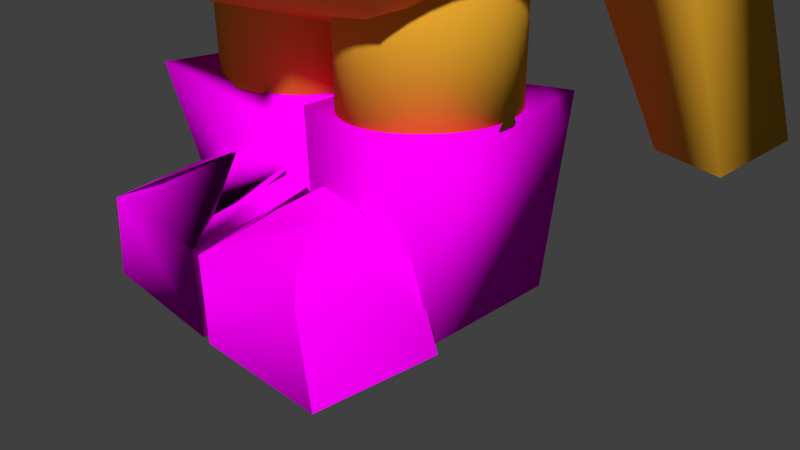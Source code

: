 # Source: chicken.blend  (saved by Blender 2.73.0; exported with 4.5.12 LTS)
import bpy
from mathutils import Matrix  # noqa: F401  (used for matrix-valued properties, if any)

bpy.ops.wm.read_factory_settings(use_empty=True)
scene = bpy.context.scene
scene.name = 'Scene'

# ---- collections
col_collection_1 = bpy.data.collections.new('Collection 1'); scene.collection.children.link(col_collection_1)

# ---- images (referenced by path relative to the original .blend; pixels are not part of the script)
import os
ASSET_DIR = os.environ.get("B2B_ASSET_DIR", "")  # directory of the original .blend (textures are referenced by path, not embedded)
HERE = os.path.dirname(os.path.abspath(__file__))  # packed textures are extracted next to this script under _unpacked/

def load_image(name, relpath, width, height, colorspace="sRGB"):
    """Load a texture the original file referenced (path relative to the .blend, or extracted next to this script)."""
    p = next((c for c in (os.path.join(HERE, relpath), os.path.join(ASSET_DIR, relpath)) if relpath and os.path.exists(c)), "")
    if p:
        img = bpy.data.images.load(p, check_existing=True)
        img.name = name
    else:  # same state as the original file: an image datablock whose file is absent (Cycles renders it pink)
        img = bpy.data.images.new(name, width, height)
        img.source = "FILE"
        img.filepath = "//" + (relpath or name)
    img.colorspace_settings.name = colorspace
    return img
img_chara_blind_2_png = load_image('chara-blind-2.png', 'chara-blind-2.png', 1024, 1024, 'sRGB')
img_chara_boot_2_png = load_image('chara boot 2.png', 'chara boot 2.png', 1024, 1024, 'sRGB')

# ---- materials (node trees are filled in below, after node groups)
mat_material = bpy.data.materials.new('Material')
mat_material.alpha_threshold = 0.0
mat_material.roughness = 0.5
mat_blind = bpy.data.materials.new('blind')
mat_blind.alpha_threshold = 0.0
mat_blind.roughness = 0.5
mat_boot_2_004 = bpy.data.materials.new('boot 2.004')
mat_boot_2_004.alpha_threshold = 0.0
mat_boot_2_004.roughness = 0.5

# ---- material node trees
mat_material.use_nodes = True; mat_material.node_tree.nodes.clear()
_N = mat_material.node_tree.nodes; _L = mat_material.node_tree.links
n0 = _N.new('ShaderNodeOutputMaterial'); n0.name = 'Material Output'; n0.location = (300, 300)
n1 = _N.new('ShaderNodeBsdfDiffuse'); n1.name = 'Diffuse BSDF'; n1.location = (10, 300)
n1.inputs[0].default_value = (0.8469, 0.4233, 0.02956, 1.0)
_L.new(n1.outputs[0], n0.inputs[0])
n0.is_active_output = True
mat_blind.use_nodes = True; mat_blind.node_tree.nodes.clear()
_N = mat_blind.node_tree.nodes; _L = mat_blind.node_tree.links
n0 = _N.new('ShaderNodeOutputMaterial'); n0.name = 'Material Output'; n0.location = (300, 300)
n1 = _N.new('ShaderNodeBsdfDiffuse'); n1.name = 'Diffuse BSDF'; n1.location = (10, 300)
n2 = _N.new('ShaderNodeTexImage'); n2.name = 'Image Texture'; n2.location = (-200, 300)
n2.width = 140
n2.image = img_chara_blind_2_png
_L.new(n1.outputs[0], n0.inputs[0])
_L.new(n2.outputs[0], n1.inputs[0])
n0.is_active_output = True
mat_boot_2_004.use_nodes = True; mat_boot_2_004.node_tree.nodes.clear()
_N = mat_boot_2_004.node_tree.nodes; _L = mat_boot_2_004.node_tree.links
n0 = _N.new('ShaderNodeOutputMaterial'); n0.name = 'Material Output'; n0.location = (300, 300)
n1 = _N.new('ShaderNodeBsdfDiffuse'); n1.name = 'Diffuse BSDF'; n1.location = (10, 300)
n2 = _N.new('ShaderNodeTexImage'); n2.name = 'Image Texture'; n2.location = (-200, 300)
n2.width = 140
n2.image = img_chara_boot_2_png
_L.new(n1.outputs[0], n0.inputs[0])
_L.new(n2.outputs[0], n1.inputs[0])
n0.is_active_output = True

# ---- world
world_world = bpy.data.worlds.new('World'); scene.world = world_world
world_world.color = (0.05088, 0.05088, 0.05088)
world_world.use_sun_shadow = False
world_world.sun_shadow_jitter_overblur = 0.0
world_world.cycles.sampling_method = 'MANUAL'
world_world.cycles.sample_map_resolution = 256

# ---- cameras
cam_camera = bpy.data.cameras.new('Camera')
cam_camera.clip_end = 100.0
cam_camera.lens = 35.0
cam_camera.sensor_width = 32.0
cam_camera.sensor_height = 18.0
cam_camera.ortho_scale = 7.314
cam_camera.dof.focus_distance = 0.0

# ---- meshes
me_icosphere = bpy.data.meshes.new('Icosphere')
me_icosphere.from_pydata([(-0.3002, -0.7223, -0.6968), (-0.3002, -0.4805, -0.6968), (0.2371, -0.4805, -0.6968), (0.2371, -0.7223, -0.6968), (-0.03152, -1.018, -0.1595), (-0.03152, -0.4805, -0.1595), (-0.03152, -0.4805, -0.1595), (-0.03152, -1.018, -0.1595), (0.0262, 0.9901, 0.01192), (-0.1656, 0.9692, -0.1493), (-0.3501, 0.9073, -0.06868), (-0.5304, 0.8633, 0.01192), (-0.6892, 0.728, 0.01192), (-0.8012, 0.5065, 0.01192), (-0.9281, 0.3699, 0.01192), (-0.984, 0.1658, 0.01192), (-0.9571, 0.01085, 0.01192), (-0.9752, -0.2014, 0.01192), (-0.9193, -0.4055, 0.01192), (-0.7914, -0.5936, -0.04181), (-0.6691, -0.7585, -0.04181), (-0.5263, -0.8507, -0.04312), (-0.3563, -0.9512, -0.06998), (-0.1718, -1.013, -0.06998), (0.02003, -1.034, -0.06998), (0.2119, -1.013, -0.06998), (0.4025, -0.9944, -0.06868), (0.5725, -0.8938, -0.04181), (0.7215, -0.7585, -0.04181), (0.8438, -0.5936, 0.01192), (0.9346, -0.4055, 0.01192), (0.9906, -0.2014, 0.01192), (1.009, -0.09795, 0.01192), (1.016, 0.1503, 0.01192), (0.9604, 0.3544, 0.01192), (0.8438, 0.5065, 0.01192), (0.7215, 0.6714, 0.01192), (0.5823, 0.8067, 0.01192), (0.4025, 0.9073, 0.01192), (0.218, 0.9692, -0.1224), (0.00167, 0.994, 0.2), (-0.1902, 0.9731, 0.2), (-0.3746, 0.9112, 0.2806), (-0.5549, 0.8672, 0.2806), (-0.7039, 0.7319, 0.2806), (-0.8159, 0.5104, 0.2806), (-0.9428, 0.3738, 0.2806), (-0.9987, 0.1697, 0.2806), (-0.9816, 0.01476, 0.2806), (-0.9627, -0.1975, 0.2806), (-0.9068, -0.4016, 0.2806), (-0.8159, -0.5897, 0.3343), (-0.6936, -0.7546, 0.3343), (-0.5508, -0.8468, 0.333), (-0.3808, -0.9473, 0.3867), (-0.1963, -1.009, 0.3867), (-0.004505, -1.03, 0.3867), (0.1873, -1.009, 0.3867), (0.378, -0.9905, 0.388), (0.548, -0.8899, 0.3343), (0.697, -0.7546, 0.3343), (0.8192, -0.5897, 0.2806), (0.9101, -0.4016, 0.2806), (0.9661, -0.1975, 0.2806), (0.985, -0.09405, 0.2806), (0.9918, 0.1542, 0.2806), (0.9358, 0.3584, 0.2806), (0.8192, 0.5104, 0.2806), (0.697, 0.6753, 0.2806), (0.548, 0.8106, 0.2806), (0.378, 0.9112, 0.2806), (0.1935, 0.9731, 0.2), (0.1329, 1.404, 0.3636), (0.1617, 1.223, 0.2323), (0.07644, 1.197, 0.2888), (-0.002738, 1.266, 0.2508), (0.03355, 1.336, 0.1709), (0.1351, 1.31, 0.1594), (0.04378, 0.975, 0.03839), (-0.05782, 1.002, 0.04988), (-0.08432, 1.088, -0.02294), (0.0008969, 1.114, -0.07944), (0.08007, 1.045, -0.04154), (-0.05557, 0.9074, -0.1542), (0.1163, 1.326, 0.365), (0.1663, 1.341, 0.3318), (0.1332, 1.22, 0.2879), (0.1677, 1.286, 0.2118), (0.1508, 1.392, 0.289), (0.06972, 1.367, 0.3428), (0.03653, 1.245, 0.2988), (0.09105, 1.407, 0.2958), (0.01132, 1.327, 0.2295), (0.09237, 1.352, 0.1758), (0.1353, 1.13, 0.09372), (0.1197, 1.181, 0.05092), (0.06387, 1.074, 0.1739), (0.114, 1.089, 0.1407), (-0.04238, 1.13, 0.1584), (0.004156, 1.089, 0.1807), (-0.03663, 1.222, 0.06861), (-0.05796, 1.181, 0.1156), (0.07318, 1.222, 0.02864), (0.01346, 1.237, 0.03539), (0.06601, 0.9842, -0.02023), (-0.01504, 0.9589, 0.03351), (-0.09033, 1.025, -0.00254), (-0.05582, 1.091, -0.07856), (0.0408, 1.066, -0.08949), (-0.01371, 0.9036, -0.08648), (0.007614, 0.9445, -0.1335), (-0.07343, 0.9192, -0.07972), (-0.08901, 0.9698, -0.1225), (-0.03892, 0.9854, -0.1557), (0.1191, 1.088, -0.04582), (0.1729, 1.1, -0.1879), (0.0384, 1.073, -0.1567), (-0.02626, 1.143, -0.08674), (0.06823, 1.212, -0.07474), (0.1913, 1.186, -0.1372), (0.06079, 1.162, -0.3166), (-0.06227, 1.189, -0.2541), (-0.04384, 1.275, -0.2035), (0.09061, 1.302, -0.2347), (0.1553, 1.232, -0.3046), (0.00996, 1.287, -0.3455), (0.08123, 1.061, -0.08466), (0.1603, 1.077, -0.103), (0.1128, 1.068, -0.1682), (0.2027, 1.135, -0.1568), (0.1711, 1.128, -0.07325), (0.04322, 1.102, -0.04356), (-0.004187, 1.094, -0.1087), (0.09876, 1.143, -0.0365), (0.01334, 1.176, -0.06056), (0.1412, 1.201, -0.09025), (0.1815, 1.162, -0.2551), (0.1924, 1.213, -0.2254), (0.04698, 1.105, -0.2438), (0.126, 1.121, -0.2622), (-0.06336, 1.162, -0.166), (-0.02535, 1.121, -0.2071), (0.003009, 1.254, -0.1292), (-0.05253, 1.213, -0.1362), (0.1544, 1.254, -0.1843), (0.08204, 1.269, -0.1475), (0.1157, 1.199, -0.3308), (-0.0122, 1.173, -0.3011), (-0.07369, 1.24, -0.2346), (0.01617, 1.306, -0.2232), (0.1332, 1.281, -0.2826), (0.03026, 1.231, -0.3549), (0.0858, 1.272, -0.3478), (-0.04207, 1.247, -0.3181), (-0.03124, 1.297, -0.2884), (0.04779, 1.313, -0.3067), (0.02421, 1.015, -0.2763), (0.2186, 0.9545, -0.1397), (-0.05005, 0.917, -0.1397), (-0.2161, 1.015, -0.1397), (-0.05005, 1.114, -0.1397), (0.2186, 1.076, -0.1397), (0.09846, 0.917, 0.08142), (-0.1702, 0.9545, 0.08142), (-0.1702, 1.076, 0.08142), (0.09846, 1.114, 0.08142), (0.2645, 1.015, 0.08142), (0.02421, 1.015, 0.2181), (-0.01944, 0.9575, -0.2394), (0.1385, 0.9796, -0.2394), (0.09483, 0.9218, -0.1591), (0.2527, 1.015, -0.1591), (0.1385, 1.051, -0.2394), (-0.117, 1.015, -0.2394), (-0.1607, 0.9575, -0.1591), (-0.01944, 1.073, -0.2394), (-0.1607, 1.073, -0.1591), (0.09483, 1.109, -0.1591), (0.2797, 0.9796, -0.02911), (0.2797, 1.051, -0.02911), (0.02421, 0.8997, -0.02911), (0.1821, 0.9218, -0.02911), (-0.2313, 0.9796, -0.02911), (-0.1337, 0.9218, -0.02911), (-0.1337, 1.109, -0.02911), (-0.2313, 1.051, -0.02911), (0.1821, 1.109, -0.02911), (0.02421, 1.131, -0.02911), (0.2091, 0.9575, 0.1008), (-0.04641, 0.9218, 0.1008), (-0.2043, 1.015, 0.1008), (-0.04641, 1.109, 0.1008), (0.2091, 1.073, 0.1008), (0.06785, 0.9575, 0.1811), (0.1654, 1.015, 0.1811), (-0.09006, 0.9796, 0.1811), (-0.09006, 1.051, 0.1811), (0.06785, 1.073, 0.1811), (-0.02942, -0.5904, -1.818), (-0.5099, -0.5904, -1.797), (-0.02942, -0.5904, -1.526), (-0.4685, -0.5904, -1.508), (-0.08168, -0.4829, -1.474), (-0.315, -0.2411, -1.413), (-0.5137, -0.5904, -1.796), (-0.4685, -0.5904, -1.508), (-0.5534, -0.1787, -1.795), (-0.512, -0.2301, -1.489), (-0.3689, -0.5029, -1.446), (-0.3166, -0.2502, -1.41), (-0.02942, -0.5904, -1.818), (-0.02942, -0.5904, -1.526), (-0.08168, -0.4829, -1.474), (-0.315, -0.2411, -1.413), (-0.02942, -0.5904, -1.526), (-0.08168, -0.4829, -1.474), (-0.02942, -0.5904, -1.818), (-0.1347, -0.57, -1.523), (-0.08168, -0.4829, -1.474), (-0.315, -0.2411, -1.413), (-0.03052, -0.1859, -1.481), (-0.06718, -0.2338, -1.421), (-0.01319, -0.1725, -1.768), (-0.03744, -0.2012, -1.485), (-0.07232, -0.3486, -1.453), (-0.1461, 0.0638, -1.357), (-0.008006, -0.1921, -1.822), (-0.5463, -0.1845, -1.792), (-0.02649, -0.1871, -1.796), (-0.02649, 0.2959, -1.796), (-0.5094, 0.3227, -1.796), (-0.5094, -0.1871, -1.796), (-0.01343, -0.1871, -1.195), (-0.02649, 0.2959, -1.189), (-0.5094, 0.4302, -1.178), (-0.6041, -0.2945, -1.165), (0.009352, -0.5958, -1.818), (0.4898, -0.5958, -1.797), (0.009352, -0.5958, -1.526), (0.4484, -0.5958, -1.508), (0.06161, -0.4883, -1.474), (0.2949, -0.2465, -1.413), (0.4936, -0.5958, -1.796), (0.4484, -0.5958, -1.508), (0.5333, -0.1841, -1.795), (0.4919, -0.2355, -1.489), (0.3488, -0.5083, -1.446), (0.2965, -0.2556, -1.41), (0.009352, -0.5958, -1.818), (0.009352, -0.5958, -1.526), (0.06161, -0.4883, -1.474), (0.2949, -0.2465, -1.413), (0.009352, -0.5958, -1.526), (0.06161, -0.4883, -1.474), (0.009352, -0.5958, -1.818), (0.1146, -0.5754, -1.523), (0.06161, -0.4883, -1.474), (0.2949, -0.2465, -1.413), (0.01045, -0.1913, -1.481), (0.04711, -0.2392, -1.421), (-0.006883, -0.1779, -1.768), (0.01737, -0.2065, -1.485), (0.05225, -0.3539, -1.453), (0.1261, 0.05842, -1.357), (-0.01206, -0.1974, -1.822), (0.5262, -0.1898, -1.792), (0.006425, -0.1924, -1.796), (0.006425, 0.2905, -1.796), (0.4893, 0.3173, -1.796), (0.4893, -0.1924, -1.796), (-0.006641, -0.1924, -1.195), (0.006425, 0.2905, -1.189), (0.4893, 0.4248, -1.178), (0.5841, -0.2999, -1.165), (-1.082, -0.1403, -1.044), (-1.089, 0.1445, -1.035), (-1.227, 0.1445, -1.069), (-1.227, -0.1403, -1.069), (-0.4938, -0.1403, 0.1664), (-0.7456, 0.1445, 0.2285), (-0.8942, 0.1445, 0.2655), (-0.8942, -0.1403, 0.2655), (1.092, -0.1403, -1.038), (1.099, 0.1445, -1.029), (1.238, 0.1445, -1.056), (1.238, -0.1403, -1.056), (0.4416, -0.1403, 0.1399), (0.6898, 0.1445, 0.215), (0.8363, 0.1445, 0.2598), (0.8363, -0.1403, 0.2598), (0.2706, 0.3096, -1.192), (0.2706, 0.3096, -0.6283), (0.323, 0.3045, -1.192), (0.323, 0.3045, -0.6283), (0.3734, 0.2892, -1.192), (0.3734, 0.2892, -0.6283), (0.4199, 0.2644, -1.192), (0.4199, 0.2644, -0.6283), (0.4606, 0.2309, -1.192), (0.4606, 0.2309, -0.6283), (0.494, 0.1902, -1.192), (0.494, 0.1902, -0.6283), (0.5188, 0.1438, -1.192), (0.5188, 0.1438, -0.6283), (0.5341, 0.09338, -1.192), (0.5341, 0.09338, -0.6283), (0.5393, 0.04097, -1.192), (0.5393, 0.04097, -0.6283), (0.5341, -0.01144, -1.192), (0.5341, -0.01144, -0.6283), (0.5188, -0.06184, -1.192), (0.5188, -0.06184, -0.6283), (0.494, -0.1083, -1.192), (0.494, -0.1083, -0.6283), (0.4606, -0.149, -1.192), (0.4606, -0.149, -0.6283), (0.4199, -0.1824, -1.192), (0.4199, -0.1824, -0.6283), (0.3734, -0.2072, -1.192), (0.3734, -0.2072, -0.6283), (0.323, -0.2225, -1.192), (0.323, -0.2225, -0.6283), (0.2706, -0.2277, -1.192), (0.2706, -0.2277, -0.6283), (0.2182, -0.2225, -1.192), (0.2182, -0.2225, -0.6283), (0.1678, -0.2072, -1.192), (0.1678, -0.2072, -0.6283), (0.1214, -0.1824, -1.192), (0.1214, -0.1824, -0.6283), (0.08064, -0.149, -1.192), (0.08064, -0.149, -0.6283), (0.04723, -0.1083, -1.192), (0.04723, -0.1083, -0.6283), (0.02241, -0.06184, -1.192), (0.02241, -0.06184, -0.6283), (0.007118, -0.01144, -1.192), (0.007118, -0.01144, -0.6283), (0.001956, 0.04097, -1.192), (0.001956, 0.04097, -0.6283), (0.007118, 0.09338, -1.192), (0.007118, 0.09338, -0.6283), (0.02241, 0.1438, -1.192), (0.02241, 0.1438, -0.6283), (0.04723, 0.1902, -1.192), (0.04723, 0.1902, -0.6283), (0.08064, 0.2309, -1.192), (0.08064, 0.2309, -0.6283), (0.1214, 0.2644, -1.192), (0.1214, 0.2644, -0.6283), (0.1678, 0.2892, -1.192), (0.1678, 0.2892, -0.6283), (0.2182, 0.3045, -1.192), (0.2182, 0.3045, -0.6283), (0.0, 0.0, -1.0), (0.7236, -0.5257, -0.4472), (-0.2764, -0.8506, -0.4472), (-0.8944, 0.0, -0.4472), (-0.2764, 0.8506, -0.4472), (0.7236, 0.5257, -0.4472), (0.2764, -0.8506, 0.4472), (-0.7236, -0.5257, 0.4472), (-0.7236, 0.5257, 0.4472), (0.2764, 0.8506, 0.4472), (0.8944, 0.0, 0.4472), (0.0, 0.0, 1.0), (-0.1625, -0.5, -0.8507), (0.4253, -0.309, -0.8507), (0.2629, -0.809, -0.5257), (0.8506, 0.0, -0.5257), (0.4253, 0.309, -0.8507), (-0.5257, 0.0, -0.8507), (-0.6882, -0.5, -0.5257), (-0.1625, 0.5, -0.8507), (-0.6882, 0.5, -0.5257), (0.2629, 0.809, -0.5257), (0.9511, -0.309, 0.0), (0.9511, 0.309, 0.0), (0.0, -1.0, 0.0), (0.5878, -0.809, 0.0), (-0.9511, -0.309, 0.0), (-0.5878, -0.809, 0.0), (-0.5878, 0.809, 0.0), (-0.9511, 0.309, 0.0), (0.5878, 0.809, 0.0), (0.0, 1.0, 0.0), (0.6882, -0.5, 0.5257), (-0.2629, -0.809, 0.5257), (-0.8506, 0.0, 0.5257), (-0.2629, 0.809, 0.5257), (0.6882, 0.5, 0.5257), (0.1625, -0.5, 0.8507), (0.5257, 0.0, 0.8507), (-0.4253, -0.309, 0.8507), (-0.4253, 0.309, 0.8507), (0.1625, 0.5, 0.8507), (-0.2827, 0.2962, -1.191), (-0.2827, 0.2962, -0.4282), (-0.2303, 0.291, -1.191), (-0.2303, 0.291, -0.4282), (-0.1799, 0.2757, -1.191), (-0.1799, 0.2757, -0.4282), (-0.1334, 0.2509, -1.191), (-0.1334, 0.2509, -0.4282), (-0.09271, 0.2175, -1.191), (-0.09271, 0.2175, -0.4282), (-0.0593, 0.1768, -1.191), (-0.0593, 0.1768, -0.4282), (-0.03447, 0.1303, -1.191), (-0.03447, 0.1303, -0.4282), (-0.01918, 0.07995, -1.191), (-0.01918, 0.07995, -0.4282), (-0.01402, 0.02754, -1.191), (-0.01402, 0.02754, -0.4282), (-0.01918, -0.02488, -1.191), (-0.01918, -0.02488, -0.4282), (-0.03447, -0.07527, -1.191), (-0.03447, -0.07527, -0.4282), (-0.0593, -0.1217, -1.191), (-0.0593, -0.1217, -0.4282), (-0.09271, -0.1624, -1.191), (-0.09271, -0.1624, -0.4282), (-0.1334, -0.1958, -1.191), (-0.1334, -0.1958, -0.4282), (-0.1799, -0.2207, -1.191), (-0.1799, -0.2207, -0.4282), (-0.2303, -0.236, -1.191), (-0.2303, -0.236, -0.4282), (-0.2827, -0.2411, -1.191), (-0.2827, -0.2411, -0.4282), (-0.3351, -0.236, -1.191), (-0.3351, -0.236, -0.4282), (-0.3855, -0.2207, -1.191), (-0.3855, -0.2207, -0.4282), (-0.4319, -0.1958, -1.191), (-0.4319, -0.1958, -0.4282), (-0.4727, -0.1624, -1.191), (-0.4727, -0.1624, -0.4282), (-0.5061, -0.1217, -1.191), (-0.5061, -0.1217, -0.4282), (-0.5309, -0.07527, -1.191), (-0.5309, -0.07527, -0.4282), (-0.5462, -0.02488, -1.191), (-0.5462, -0.02488, -0.4282), (-0.5513, 0.02754, -1.191), (-0.5513, 0.02754, -0.4282), (-0.5462, 0.07995, -1.191), (-0.5462, 0.07995, -0.4282), (-0.5309, 0.1303, -1.191), (-0.5309, 0.1303, -0.4282), (-0.5061, 0.1768, -1.191), (-0.5061, 0.1768, -0.4282), (-0.4727, 0.2175, -1.191), (-0.4727, 0.2175, -0.4282), (-0.4319, 0.2509, -1.191), (-0.4319, 0.2509, -0.4282), (-0.3855, 0.2757, -1.191), (-0.3855, 0.2757, -0.4282), (-0.3351, 0.291, -1.191), (-0.3351, 0.291, -0.4282)], [], [(4, 5, 1, 0), (5, 6, 2, 1), (6, 7, 3, 2), (7, 4, 0, 3), (0, 1, 2, 3), (7, 6, 5, 4), (32, 33, 65, 64), (10, 11, 43, 42), (21, 22, 54, 53), (30, 31, 63, 62), (8, 9, 41, 40), (19, 20, 52, 51), (39, 8, 40, 71), (28, 29, 61, 60), (17, 18, 50, 49), (37, 38, 70, 69), (26, 27, 59, 58), (15, 16, 48, 47), (35, 36, 68, 67), (24, 25, 57, 56), (13, 14, 46, 45), (33, 34, 66, 65), (11, 12, 44, 43), (22, 23, 55, 54), (31, 32, 64, 63), (9, 10, 42, 41), (20, 21, 53, 52), (29, 30, 62, 61), (18, 19, 51, 50), (38, 39, 71, 70), (27, 28, 60, 59), (16, 17, 49, 48), (36, 37, 69, 68), (25, 26, 58, 57), (14, 15, 47, 46), (34, 35, 67, 66), (12, 13, 45, 44), (23, 24, 56, 55), (72, 85, 84), (73, 85, 87), (72, 84, 89), (72, 89, 91), (72, 91, 88), (73, 87, 94), (74, 86, 96), (75, 90, 98), (76, 92, 100), (77, 93, 102), (73, 94, 97), (74, 96, 99), (75, 98, 101), (76, 100, 103), (77, 102, 95), (78, 104, 109), (79, 105, 111), (80, 106, 112), (81, 107, 113), (82, 108, 110), (110, 113, 83), (110, 108, 113), (108, 81, 113), (113, 112, 83), (113, 107, 112), (107, 80, 112), (112, 111, 83), (112, 106, 111), (106, 79, 111), (111, 109, 83), (111, 105, 109), (105, 78, 109), (109, 110, 83), (109, 104, 110), (104, 82, 110), (95, 108, 82), (95, 102, 108), (102, 81, 108), (103, 107, 81), (103, 100, 107), (100, 80, 107), (101, 106, 80), (101, 98, 106), (98, 79, 106), (99, 105, 79), (99, 96, 105), (96, 78, 105), (97, 104, 78), (97, 94, 104), (94, 82, 104), (102, 103, 81), (102, 93, 103), (93, 76, 103), (100, 101, 80), (100, 92, 101), (92, 75, 101), (98, 99, 79), (98, 90, 99), (90, 74, 99), (96, 97, 78), (96, 86, 97), (86, 73, 97), (94, 95, 82), (94, 87, 95), (87, 77, 95), (88, 93, 77), (88, 91, 93), (91, 76, 93), (91, 92, 76), (91, 89, 92), (89, 75, 92), (89, 90, 75), (89, 84, 90), (84, 74, 90), (87, 88, 77), (87, 85, 88), (85, 72, 88), (84, 86, 74), (84, 85, 86), (85, 73, 86), (114, 127, 126), (115, 127, 129), (114, 126, 131), (114, 131, 133), (114, 133, 130), (115, 129, 136), (116, 128, 138), (117, 132, 140), (118, 134, 142), (119, 135, 144), (115, 136, 139), (116, 138, 141), (117, 140, 143), (118, 142, 145), (119, 144, 137), (120, 146, 151), (121, 147, 153), (122, 148, 154), (123, 149, 155), (124, 150, 152), (152, 155, 125), (152, 150, 155), (150, 123, 155), (155, 154, 125), (155, 149, 154), (149, 122, 154), (154, 153, 125), (154, 148, 153), (148, 121, 153), (153, 151, 125), (153, 147, 151), (147, 120, 151), (151, 152, 125), (151, 146, 152), (146, 124, 152), (137, 150, 124), (137, 144, 150), (144, 123, 150), (145, 149, 123), (145, 142, 149), (142, 122, 149), (143, 148, 122), (143, 140, 148), (140, 121, 148), (141, 147, 121), (141, 138, 147), (138, 120, 147), (139, 146, 120), (139, 136, 146), (136, 124, 146), (144, 145, 123), (144, 135, 145), (135, 118, 145), (142, 143, 122), (142, 134, 143), (134, 117, 143), (140, 141, 121), (140, 132, 141), (132, 116, 141), (138, 139, 120), (138, 128, 139), (128, 115, 139), (136, 137, 124), (136, 129, 137), (129, 119, 137), (130, 135, 119), (130, 133, 135), (133, 118, 135), (133, 134, 118), (133, 131, 134), (131, 117, 134), (131, 132, 117), (131, 126, 132), (126, 116, 132), (129, 130, 119), (129, 127, 130), (127, 114, 130), (126, 128, 116), (126, 127, 128), (127, 115, 128), (156, 169, 168), (157, 169, 171), (156, 168, 173), (156, 173, 175), (156, 175, 172), (157, 171, 178), (158, 170, 180), (159, 174, 182), (160, 176, 184), (161, 177, 186), (157, 178, 181), (158, 180, 183), (159, 182, 185), (160, 184, 187), (161, 186, 179), (162, 188, 193), (163, 189, 195), (164, 190, 196), (165, 191, 197), (166, 192, 194), (194, 197, 167), (194, 192, 197), (192, 165, 197), (197, 196, 167), (197, 191, 196), (191, 164, 196), (196, 195, 167), (196, 190, 195), (190, 163, 195), (195, 193, 167), (195, 189, 193), (189, 162, 193), (193, 194, 167), (193, 188, 194), (188, 166, 194), (179, 192, 166), (179, 186, 192), (186, 165, 192), (187, 191, 165), (187, 184, 191), (184, 164, 191), (185, 190, 164), (185, 182, 190), (182, 163, 190), (183, 189, 163), (183, 180, 189), (180, 162, 189), (181, 188, 162), (181, 178, 188), (178, 166, 188), (186, 187, 165), (186, 177, 187), (177, 160, 187), (184, 185, 164), (184, 176, 185), (176, 159, 185), (182, 183, 163), (182, 174, 183), (174, 158, 183), (180, 181, 162), (180, 170, 181), (170, 157, 181), (178, 179, 166), (178, 171, 179), (171, 161, 179), (172, 177, 161), (172, 175, 177), (175, 160, 177), (175, 176, 160), (175, 173, 176), (173, 159, 176), (173, 174, 159), (173, 168, 174), (168, 158, 174), (171, 172, 161), (171, 169, 172), (169, 156, 172), (168, 170, 158), (168, 169, 170), (169, 157, 170), (198, 199, 201, 200), (200, 201, 203, 202), (201, 199, 204, 205), (205, 204, 206, 207), (205, 207, 209, 208), (202, 203, 213, 212), (198, 200, 211, 210), (212, 213, 219, 218), (210, 211, 217, 216), (200, 202, 215, 214), (218, 219, 225, 224), (216, 217, 223, 222), (214, 215, 221, 220), (199, 198, 226, 227), (232, 233, 229, 228), (233, 234, 230, 229), (234, 235, 231, 230), (235, 232, 228, 231), (228, 229, 230, 231), (235, 234, 233, 232), (236, 237, 239, 238), (238, 239, 241, 240), (239, 237, 242, 243), (243, 242, 244, 245), (243, 245, 247, 246), (240, 241, 251, 250), (236, 238, 249, 248), (250, 251, 257, 256), (248, 249, 255, 254), (238, 240, 253, 252), (256, 257, 263, 262), (254, 255, 261, 260), (252, 253, 259, 258), (237, 236, 264, 265), (270, 271, 267, 266), (271, 272, 268, 267), (272, 273, 269, 268), (273, 270, 266, 269), (266, 267, 268, 269), (273, 272, 271, 270), (278, 279, 275, 274), (279, 280, 276, 275), (280, 281, 277, 276), (281, 278, 274, 277), (274, 275, 276, 277), (281, 280, 279, 278), (286, 287, 283, 282), (287, 288, 284, 283), (288, 289, 285, 284), (289, 286, 282, 285), (282, 283, 284, 285), (289, 288, 287, 286), (290, 291, 293, 292), (292, 293, 295, 294), (294, 295, 297, 296), (296, 297, 299, 298), (298, 299, 301, 300), (300, 301, 303, 302), (302, 303, 305, 304), (304, 305, 307, 306), (306, 307, 309, 308), (308, 309, 311, 310), (310, 311, 313, 312), (312, 313, 315, 314), (314, 315, 317, 316), (316, 317, 319, 318), (318, 319, 321, 320), (320, 321, 323, 322), (322, 323, 325, 324), (324, 325, 327, 326), (326, 327, 329, 328), (328, 329, 331, 330), (330, 331, 333, 332), (332, 333, 335, 334), (334, 335, 337, 336), (336, 337, 339, 338), (338, 339, 341, 340), (340, 341, 343, 342), (342, 343, 345, 344), (344, 345, 347, 346), (346, 347, 349, 348), (348, 349, 351, 350), (293, 291, 353, 351, 349, 347, 345, 343, 341, 339, 337, 335, 333, 331, 329, 327, 325, 323, 321, 319, 317, 315, 313, 311, 309, 307, 305, 303, 301, 299, 297, 295), (352, 353, 291, 290), (350, 351, 353, 352), (290, 292, 294, 296, 298, 300, 302, 304, 306, 308, 310, 312, 314, 316, 318, 320, 322, 324, 326, 328, 330, 332, 334, 336, 338, 340, 342, 344, 346, 348, 350, 352), (354, 367, 366), (355, 367, 369), (354, 366, 371), (354, 371, 373), (354, 373, 370), (355, 369, 376), (356, 368, 378), (357, 372, 380), (358, 374, 382), (359, 375, 384), (355, 376, 379), (356, 378, 381), (357, 380, 383), (358, 382, 385), (359, 384, 377), (360, 386, 391), (361, 387, 393), (362, 388, 394), (363, 389, 395), (364, 390, 392), (392, 395, 365), (392, 390, 395), (390, 363, 395), (395, 394, 365), (395, 389, 394), (389, 362, 394), (394, 393, 365), (394, 388, 393), (388, 361, 393), (393, 391, 365), (393, 387, 391), (387, 360, 391), (391, 392, 365), (391, 386, 392), (386, 364, 392), (377, 390, 364), (377, 384, 390), (384, 363, 390), (385, 389, 363), (385, 382, 389), (382, 362, 389), (383, 388, 362), (383, 380, 388), (380, 361, 388), (381, 387, 361), (381, 378, 387), (378, 360, 387), (379, 386, 360), (379, 376, 386), (376, 364, 386), (384, 385, 363), (384, 375, 385), (375, 358, 385), (382, 383, 362), (382, 374, 383), (374, 357, 383), (380, 381, 361), (380, 372, 381), (372, 356, 381), (378, 379, 360), (378, 368, 379), (368, 355, 379), (376, 377, 364), (376, 369, 377), (369, 359, 377), (370, 375, 359), (370, 373, 375), (373, 358, 375), (373, 374, 358), (373, 371, 374), (371, 357, 374), (371, 372, 357), (371, 366, 372), (366, 356, 372), (369, 370, 359), (369, 367, 370), (367, 354, 370), (366, 368, 356), (366, 367, 368), (367, 355, 368), (396, 397, 399, 398), (398, 399, 401, 400), (400, 401, 403, 402), (402, 403, 405, 404), (404, 405, 407, 406), (406, 407, 409, 408), (408, 409, 411, 410), (410, 411, 413, 412), (412, 413, 415, 414), (414, 415, 417, 416), (416, 417, 419, 418), (418, 419, 421, 420), (420, 421, 423, 422), (422, 423, 425, 424), (424, 425, 427, 426), (426, 427, 429, 428), (428, 429, 431, 430), (430, 431, 433, 432), (432, 433, 435, 434), (434, 435, 437, 436), (436, 437, 439, 438), (438, 439, 441, 440), (440, 441, 443, 442), (442, 443, 445, 444), (444, 445, 447, 446), (446, 447, 449, 448), (448, 449, 451, 450), (450, 451, 453, 452), (452, 453, 455, 454), (454, 455, 457, 456), (399, 397, 459, 457, 455, 453, 451, 449, 447, 445, 443, 441, 439, 437, 435, 433, 431, 429, 427, 425, 423, 421, 419, 417, 415, 413, 411, 409, 407, 405, 403, 401), (458, 459, 397, 396), (456, 457, 459, 458), (396, 398, 400, 402, 404, 406, 408, 410, 412, 414, 416, 418, 420, 422, 424, 426, 428, 430, 432, 434, 436, 438, 440, 442, 444, 446, 448, 450, 452, 454, 456, 458)])
me_icosphere.polygons.foreach_set('use_smooth', [0, 0, 0, 0, 0, 0, 1, 1, 1, 1, 1, 1, 1, 1, 1, 1, 1, 1, 1, 1, 1, 1, 1, 1, 1, 1, 1, 1, 1, 1, 1, 1, 1, 1, 1, 1, 1, 1, 1, 1, 1, 1, 1, 1, 1, 1, 1, 1, 1, 1, 1, 1, 1, 1, 1, 1, 1, 1, 1, 1, 1, 1, 1, 1, 1, 1, 1, 1, 1, 1, 1, 1, 1, 1, 1, 1, 1, 1, 1, 1, 1, 1, 1, 1, 1, 1, 1, 1, 1, 1, 1, 1, 1, 1, 1, 1, 1, 1, 1, 1, 1, 1, 1, 1, 1, 1, 1, 1, 1, 1, 1, 1, 1, 1, 1, 1, 1, 1, 1, 1, 1, 1, 1, 1, 1, 1, 1, 1, 1, 1, 1, 1, 1, 1, 1, 1, 1, 1, 1, 1, 1, 1, 1, 1, 1, 1, 1, 1, 1, 1, 1, 1, 1, 1, 1, 1, 1, 1, 1, 1, 1, 1, 1, 1, 1, 1, 1, 1, 1, 1, 1, 1, 1, 1, 1, 1, 1, 1, 1, 1, 1, 1, 1, 1, 1, 1, 1, 1, 1, 1, 1, 1, 1, 1, 1, 1, 1, 1, 1, 1, 1, 1, 1, 1, 1, 1, 1, 1, 1, 1, 1, 1, 1, 1, 1, 1, 1, 1, 1, 1, 1, 1, 1, 1, 1, 1, 1, 1, 1, 1, 1, 1, 1, 1, 1, 1, 1, 1, 1, 1, 1, 1, 1, 1, 1, 1, 1, 1, 1, 1, 1, 1, 1, 1, 1, 1, 1, 1, 1, 1, 1, 1, 1, 1, 1, 1, 1, 1, 1, 1, 1, 1, 1, 1, 1, 1, 1, 1, 1, 1, 1, 1, 1, 1, 1, 1, 1, 1, 1, 1, 1, 1, 1, 1, 1, 1, 1, 1, 1, 1, 1, 1, 1, 1, 1, 1, 1, 1, 1, 1, 1, 1, 1, 1, 1, 1, 1, 1, 1, 1, 1, 1, 1, 1, 1, 1, 1, 1, 1, 1, 1, 1, 1, 1, 1, 1, 1, 1, 1, 1, 1, 1, 1, 1, 1, 1, 1, 1, 1, 1, 1, 1, 1, 1, 1, 1, 1, 1, 1, 1, 1, 1, 1, 1, 1, 1, 1, 1, 1, 1, 1, 1, 1, 1, 1, 1, 1, 1, 1, 1, 1, 1, 1, 1, 1, 1, 1, 1, 1, 1, 1, 1, 1, 1, 1, 1, 1, 1, 1, 1, 1, 1, 1, 1, 1, 1, 1, 1, 1, 1, 1, 1, 1, 1, 1, 1, 1, 1, 1, 1, 1, 1, 1, 1, 1, 1, 1, 1, 1, 1, 1, 1, 1, 1, 1, 1, 1, 1, 1, 1, 1, 1, 1, 1, 1, 1, 1, 1, 1, 1, 1, 1, 1, 1, 1, 1, 1, 1, 1, 1, 1, 1, 1, 1, 1, 1, 1, 1, 1, 1, 1, 1, 1, 1, 1, 1, 1, 1])
me_icosphere.polygons.foreach_set('material_index', [0, 0, 0, 0, 0, 0, 1, 1, 1, 1, 1, 1, 1, 1, 1, 1, 1, 1, 1, 1, 1, 1, 1, 1, 1, 1, 1, 1, 1, 1, 1, 1, 1, 1, 1, 1, 1, 1, 1, 1, 1, 1, 1, 1, 1, 1, 1, 1, 1, 1, 1, 1, 1, 1, 1, 1, 1, 1, 1, 1, 1, 1, 1, 1, 1, 1, 1, 1, 1, 1, 1, 1, 1, 1, 1, 1, 1, 1, 1, 1, 1, 1, 1, 1, 1, 1, 1, 1, 1, 1, 1, 1, 1, 1, 1, 1, 1, 1, 1, 1, 1, 1, 1, 1, 1, 1, 1, 1, 1, 1, 1, 1, 1, 1, 1, 1, 1, 1, 1, 1, 1, 1, 1, 1, 1, 1, 1, 1, 1, 1, 1, 1, 1, 1, 1, 1, 1, 1, 1, 1, 1, 1, 1, 1, 1, 1, 1, 1, 1, 1, 1, 1, 1, 1, 1, 1, 1, 1, 1, 1, 1, 1, 1, 1, 1, 1, 1, 1, 1, 1, 1, 1, 1, 1, 1, 1, 1, 1, 1, 1, 1, 1, 1, 1, 1, 1, 1, 1, 1, 1, 1, 1, 1, 1, 1, 1, 1, 1, 1, 1, 1, 1, 1, 1, 1, 1, 1, 1, 1, 1, 1, 1, 1, 1, 1, 1, 1, 1, 1, 1, 1, 1, 1, 1, 1, 1, 1, 1, 1, 1, 1, 1, 1, 1, 1, 1, 1, 1, 1, 1, 1, 1, 1, 1, 1, 1, 1, 1, 1, 1, 1, 1, 1, 1, 1, 1, 1, 1, 1, 1, 1, 1, 1, 1, 1, 1, 1, 1, 1, 1, 1, 1, 1, 1, 1, 1, 1, 1, 2, 2, 2, 2, 2, 2, 2, 2, 2, 2, 2, 2, 2, 2, 2, 2, 2, 2, 2, 2, 2, 2, 2, 2, 2, 2, 2, 2, 2, 2, 2, 2, 2, 2, 2, 2, 2, 2, 2, 2, 0, 0, 0, 0, 0, 0, 0, 0, 0, 0, 0, 0, 0, 0, 0, 0, 0, 0, 0, 0, 0, 0, 0, 0, 0, 0, 0, 0, 0, 0, 0, 0, 0, 0, 0, 0, 0, 0, 0, 0, 0, 0, 0, 0, 0, 0, 0, 0, 0, 0, 0, 0, 0, 0, 0, 0, 0, 0, 0, 0, 0, 0, 0, 0, 0, 0, 0, 0, 0, 0, 0, 0, 0, 0, 0, 0, 0, 0, 0, 0, 0, 0, 0, 0, 0, 0, 0, 0, 0, 0, 0, 0, 0, 0, 0, 0, 0, 0, 0, 0, 0, 0, 0, 0, 0, 0, 0, 0, 0, 0, 0, 0, 0, 0, 0, 0, 0, 0, 0, 0, 0, 0, 0, 0, 0, 0, 0, 0, 0, 0, 0, 0, 0, 0, 0, 0, 0, 0, 0, 0, 0, 0, 0, 0, 0, 0, 0, 0, 0, 0, 0, 0, 0, 0, 0, 0, 0, 0, 0, 0])
_uv = me_icosphere.uv_layers.new(name='UVMap')
_uv.uv.foreach_set('vector', [0.0, 0.0, 0.0, 0.0, 0.0, 0.0, 0.0, 0.0, 0.0, 0.0, 0.0, 0.0, 0.0, 0.0, 0.0, 0.0, -0.06495, -0.4861, -0.44, -0.4861, -0.06495, -0.4861, -0.06495, -0.4861, -0.9379, -0.8314, -0.5629, -0.8314, -0.5629, -0.8314, -0.5629, -0.8314, 0.0, 0.0, 0.0, 0.0, 0.0, 0.0, 0.0, 0.0, -0.375, 0.0, 0.0, 0.0, 0.0, 0.0, 0.0, 0.0, 0.7498, -0.2089, 0.7369, -0.1584, 0.5154, -0.2143, 0.5283, -0.2648, -0.449, 0.2599, -0.5265, 0.2828, -0.7479, 0.2266, -0.7364, 0.1853, 0.1775, -0.3921, 0.2219, -0.4155, 0.2219, -0.02727, 0.1765, -0.07231, 0.7432, -0.3758, 0.7324, -0.3323, 0.5109, -0.3882, 0.5217, -0.4317, -0.4821, -0.7183, -0.3622, -0.6383, -0.6496, -0.7129, -0.6376, -0.756, 0.322, -0.382, 0.3668, -0.3826, 0.3668, -0.0628, 0.322, -0.0622, 0.08015, -0.8574, -0.04188, -0.8452, -0.1973, -0.8828, -0.1852, -0.9259, 0.3998, -0.3949, 0.4444, -0.3491, 0.4408, -0.1207, 0.3959, -0.07514, -0.02947, -0.1104, -0.04089, -0.06714, -0.2617, -0.1253, -0.2503, -0.1686, -0.5897, -0.4269, -0.6023, -0.3818, -0.8237, -0.438, -0.8117, -0.4811, -0.4619, -0.5624, -0.04185, -0.5401, -0.04267, -0.2203, -0.4619, -0.1741, -0.4927, -0.02606, -0.5009, 0.006021, -0.7218, -0.05221, -0.7136, -0.08394, 0.6784, -0.4552, 0.6666, -0.412, 0.4452, -0.4679, 0.4569, -0.5111, 0.4254, -0.9051, 0.0952, -0.9057, 0.0952, -0.5175, 0.4254, -0.5168, -0.4569, 0.1528, -0.4677, 0.1925, -0.6886, 0.1346, -0.6779, 0.09493, 0.7514, -0.102, 0.7399, -0.05875, 0.5185, -0.1147, 0.5299, -0.1579, -0.5083, 0.1763, -0.5205, 0.2212, -0.7415, 0.1633, -0.7297, 0.1201, 0.4557, -0.4347, 0.5005, -0.4353, 0.5005, -0.0471, 0.4557, -0.04644, 0.7696, -0.1353, 0.7643, -0.1138, 0.5428, -0.1697, 0.5482, -0.1912, -0.4346, 0.02651, -0.5126, 0.05128, -0.8, -0.02328, -0.722, -0.04805, 0.1142, -0.3826, 0.1526, -0.3843, 0.1526, -0.06455, 0.1142, -0.0628, 0.7369, -0.2927, 0.7263, -0.2492, 0.5048, -0.3051, 0.5154, -0.3486, -0.05893, -0.06362, -0.02752, -0.004121, -0.3354, -0.09033, -0.2798, -0.1218, -0.7466, -0.6566, -0.6488, -0.5826, -0.9142, -0.6511, -0.968, -0.7127, 0.2684, -0.3808, 0.3131, -0.3808, 0.3093, -0.06105, 0.2645, -0.06105, -0.369, -0.1005, -0.3802, -0.05717, -0.6011, -0.1154, -0.5899, -0.1587, -0.636, -0.2077, -0.6474, -0.1662, -0.8694, -0.2204, -0.8575, -0.2636, -0.5644, -0.6621, -0.5199, -0.6616, -0.5199, -0.2734, -0.5644, -0.2739, -0.4177, 0.0993, -0.4291, 0.1426, -0.65, 0.08471, -0.6386, 0.04142, 0.7435, -0.1045, 0.7325, -0.06416, 0.5111, -0.1201, 0.5221, -0.1604, -0.516, 0.2877, -0.5297, 0.3392, -0.7506, 0.2813, -0.7369, 0.2299, 0.2154, -0.4177, 0.2602, -0.4184, 0.2602, -0.03015, 0.2154, -0.02948, -0.375, 0.0, -0.375, 0.0, -0.375, 0.0, -0.375, 0.0, -0.375, 0.0, -0.375, 0.0, -0.375, 0.0, -0.375, 0.0, -0.375, 0.0, -0.375, 0.0, -0.375, 0.0, -0.375, 0.0, -0.375, 0.0, -0.375, 0.0, -0.375, 0.0, -0.375, 0.0, -0.375, 0.0, -0.375, 0.0, -0.375, 0.0, -0.375, 0.0, -0.375, 0.0, -0.375, 0.0, -0.375, 0.0, -0.375, 0.0, -0.375, 0.0, -0.375, 0.0, -0.375, 0.0, -0.375, 0.0, -0.375, 0.0, -0.375, 0.0, -0.375, 0.0, -0.375, 0.0, -0.375, 0.0, -0.375, 0.0, -0.375, 0.0, -0.375, 0.0, -0.375, 0.0, -0.375, 0.0, -0.375, 0.0, -0.375, 0.0, -0.375, 0.0, -0.375, 0.0, -0.375, 0.0, -0.375, 0.0, -0.375, 0.0, -0.375, 0.0, -0.375, 0.0, -0.375, 0.0, -0.375, 0.0, -0.375, 0.0, -0.375, 0.0, -0.375, 0.0, -0.375, 0.0, -0.375, 0.0, -0.375, 0.0, -0.375, 0.0, -0.375, 0.0, -0.375, 0.0, -0.375, 0.0, -0.375, 0.0, -0.375, 0.0, -0.375, 0.0, -0.375, 0.0, -0.375, 0.0, -0.375, 0.0, -0.375, 0.0, -0.375, 0.0, -0.375, 0.0, -0.375, 0.0, -0.375, 0.0, -0.375, 0.0, -0.375, 0.0, -0.375, 0.0, -0.375, 0.0, -0.375, 0.0, -0.375, 0.0, -0.375, 0.0, -0.375, 0.0, -0.375, 0.0, -0.375, 0.0, -0.375, 0.0, -0.375, 0.0, -0.375, 0.0, -0.375, 0.0, -0.375, 0.0, -0.375, 0.0, -0.375, 0.0, -0.375, 0.0, -0.375, 0.0, -0.375, 0.0, -0.375, 0.0, -0.375, 0.0, -0.375, 0.0, -0.375, 0.0, -0.375, 0.0, -0.375, 0.0, -0.375, 0.0, -0.375, 0.0, -0.375, 0.0, -0.375, 0.0, -0.375, 0.0, -0.375, 0.0, -0.375, 0.0, -0.375, 0.0, -0.375, 0.0, -0.375, 0.0, -0.375, 0.0, -0.375, 0.0, -0.375, 0.0, -0.375, 0.0, -0.375, 0.0, -0.375, 0.0, -0.375, 0.0, -0.375, 0.0, -0.375, 0.0, -0.375, 0.0, -0.375, 0.0, -0.375, 0.0, -0.375, 0.0, -0.375, 0.0, -0.375, 0.0, -0.375, 0.0, -0.375, 0.0, -0.375, 0.0, -0.375, 0.0, -0.375, 0.0, -0.375, 0.0, -0.375, 0.0, -0.375, 0.0, -0.375, 0.0, -0.375, 0.0, -0.375, 0.0, -0.375, 0.0, -0.375, 0.0, -0.375, 0.0, -0.375, 0.0, -0.375, 0.0, -0.375, 0.0, -0.375, 0.0, -0.375, 0.0, -0.375, 0.0, -0.375, 0.0, -0.375, 0.0, -0.375, 0.0, -0.375, 0.0, -0.375, 0.0, -0.375, 0.0, -0.375, 0.0, -0.375, 0.0, -0.375, 0.0, -0.375, 0.0, -0.375, 0.0, -0.375, 0.0, -0.375, 0.0, -0.375, 0.0, -0.375, 0.0, -0.375, 0.0, -0.375, 0.0, -0.375, 0.0, -0.375, 0.0, -0.375, 0.0, -0.375, 0.0, -0.375, 0.0, -0.375, 0.0, -0.375, 0.0, -0.375, 0.0, -0.375, 0.0, -0.375, 0.0, -0.375, 0.0, -0.375, 0.0, -0.375, 0.0, -0.375, 0.0, -0.375, 0.0, -0.375, 0.0, -0.375, 0.0, -0.375, 0.0, -0.375, 0.0, -0.375, 0.0, -0.375, 0.0, -0.375, 0.0, -0.375, 0.0, -0.375, 0.0, -0.375, 0.0, -0.375, 0.0, -0.375, 0.0, -0.375, 0.0, -0.375, 0.0, -0.375, 0.0, -0.375, 0.0, -0.375, 0.0, -0.375, 0.0, -0.375, 0.0, -0.375, 0.0, -0.375, 0.0, -0.375, 0.0, -0.375, 0.0, -0.375, 0.0, -0.375, 0.0, -0.375, 0.0, -0.375, 0.0, -0.375, 0.0, -0.375, 0.0, -0.375, 0.0, -0.375, 0.0, -0.375, 0.0, -0.375, 0.0, -0.375, 0.0, -0.375, 0.0, -0.375, 0.0, -0.375, 0.0, -0.375, 0.0, -0.375, 0.0, -0.375, 0.0, -0.375, 0.0, -0.375, 0.0, -0.375, 0.0, -0.375, 0.0, -0.375, 0.0, -0.375, 0.0, -0.375, 0.0, -0.375, 0.0, -0.375, 0.0, -0.375, 0.0, -0.375, 0.0, -0.375, 0.0, -0.375, 0.0, -0.375, 0.0, -0.375, 0.0, -0.375, 0.0, -0.375, 0.0, -0.375, 0.0, -0.375, 0.0, -0.375, 0.0, -0.375, 0.0, -0.375, 0.0, -0.375, 0.0, -0.375, 0.0, -0.375, 0.0, -0.375, 0.0, -0.375, 0.0, -0.375, 0.0, -0.375, 0.0, -0.375, 0.0, -0.375, 0.0, -0.375, 0.0, -0.375, 0.0, -0.375, 0.0, -0.375, 0.0, -0.375, 0.0, -0.375, 0.0, -0.375, 0.0, -0.375, 0.0, -0.375, 0.0, -0.375, 0.0, -0.375, 0.0, -0.375, 0.0, -0.375, 0.0, -0.375, 0.0, -0.375, 0.0, -0.375, 0.0, -0.375, 0.0, -0.375, 0.0, -0.375, 0.0, -0.375, 0.0, -0.375, 0.0, -0.375, 0.0, -0.375, 0.0, -0.375, 0.0, -0.375, 0.0, -0.375, 0.0, -0.375, 0.0, -0.375, 0.0, -0.375, 0.0, -0.375, 0.0, -0.375, 0.0, -0.375, 0.0, -0.375, 0.0, -0.375, 0.0, -0.375, 0.0, -0.375, 0.0, -0.375, 0.0, -0.375, 0.0, -0.375, 0.0, -0.375, 0.0, -0.375, 0.0, -0.375, 0.0, -0.375, 0.0, -0.375, 0.0, -0.375, 0.0, -0.375, 0.0, -0.375, 0.0, -0.375, 0.0, -0.375, 0.0, -0.375, 0.0, -0.375, 0.0, -0.375, 0.0, -0.375, 0.0, -0.375, 0.0, -0.375, 0.0, -0.375, 0.0, -0.375, 0.0, -0.375, 0.0, -0.375, 0.0, -0.375, 0.0, -0.375, 0.0, -0.375, 0.0, -0.375, 0.0, -0.375, 0.0, -0.375, 0.0, -0.375, 0.0, -0.375, 0.0, -0.375, 0.0, -0.375, 0.0, -0.375, 0.0, -0.375, 0.0, -0.375, 0.0, -0.375, 0.0, -0.375, 0.0, -0.375, 0.0, -0.375, 0.0, -0.375, 0.0, -0.375, 0.0, -0.375, 0.0, -0.375, 0.0, -0.375, 0.0, -0.375, 0.0, -0.375, 0.0, -0.375, 0.0, -0.375, 0.0, -0.375, 0.0, -0.375, 0.0, -0.375, 0.0, -0.375, 0.0, -0.375, 0.0, -0.375, 0.0, -0.375, 0.0, -0.375, 0.0, -0.375, 0.0, -0.375, 0.0, -0.375, 0.0, -0.375, 0.0, -0.375, 0.0, -0.375, 0.0, -0.375, 0.0, -0.375, 0.0, -0.375, 0.0, -0.375, 0.0, -0.375, 0.0, -0.375, 0.0, -0.375, 0.0, -0.375, 0.0, -0.375, 0.0, -0.375, 0.0, -0.375, 0.0, -0.375, 0.0, -0.375, 0.0, -0.375, 0.0, -0.375, 0.0, -0.375, 0.0, -0.375, 0.0, -0.375, 0.0, -0.375, 0.0, -0.375, 0.0, -0.375, 0.0, -0.375, 0.0, -0.375, 0.0, -0.375, 0.0, -0.375, 0.0, -0.375, 0.0, -0.375, 0.0, -0.375, 0.0, -0.375, 0.0, -0.375, 0.0, -0.375, 0.0, -0.375, 0.0, -0.375, 0.0, -0.375, 0.0, -0.375, 0.0, -0.375, 0.0, -0.375, 0.0, -0.375, 0.0, -0.375, 0.0, -0.375, 0.0, -0.375, 0.0, -0.375, 0.0, -0.375, 0.0, -0.375, 0.0, -0.375, 0.0, -0.375, 0.0, -0.375, 0.0, -0.375, 0.0, -0.375, 0.0, -0.375, 0.0, -0.375, 0.0, -0.375, 0.0, -0.375, 0.0, -0.375, 0.0, -0.375, 0.0, -0.375, 0.0, -0.375, 0.0, -0.375, 0.0, -0.375, 0.0, -0.375, 0.0, -0.375, 0.0, -0.375, 0.0, -0.375, 0.0, -0.375, 0.0, -0.375, 0.0, -0.375, 0.0, -0.375, 0.0, -0.375, 0.0, -0.375, 0.0, -0.375, 0.0, -0.375, 0.0, -0.375, 0.0, -0.375, 0.0, -0.375, 0.0, -0.375, 0.0, -0.375, 0.0, -0.375, 0.0, -0.375, 0.0, -0.375, 0.0, -0.375, 0.0, -0.375, 0.0, -0.375, 0.0, -0.375, 0.0, -0.375, 0.0, -0.375, 0.0, -0.375, 0.0, -0.375, 0.0, -0.375, 0.0, -0.375, 0.0, -0.375, 0.0, -0.375, 0.0, -0.375, 0.0, -0.375, 0.0, -0.375, 0.0, -0.375, 0.0, -0.375, 0.0, -0.375, 0.0, -0.375, 0.0, -0.375, 0.0, -0.375, 0.0, -0.375, 0.0, -0.375, 0.0, -0.375, 0.0, -0.375, 0.0, -0.375, 0.0, -0.375, 0.0, -0.375, 0.0, -0.375, 0.0, -0.375, 0.0, -0.375, 0.0, -0.375, 0.0, -0.375, 0.0, -0.375, 0.0, -0.375, 0.0, -0.375, 0.0, -0.375, 0.0, -0.375, 0.0, -0.375, 0.0, -0.375, 0.0, -0.375, 0.0, -0.375, 0.0, -0.375, 0.0, -0.375, 0.0, -0.375, 0.0, -0.375, 0.0, -0.375, 0.0, -0.375, 0.0, -0.375, 0.0, -0.375, 0.0, -0.375, 0.0, -0.375, 0.0, -0.375, 0.0, -0.375, 0.0, -0.375, 0.0, -0.375, 0.0, -0.375, 0.0, -0.375, 0.0, -0.375, 0.0, -0.375, 0.0, -0.375, 0.0, -0.375, 0.0, -0.375, 0.0, -0.375, 0.0, -0.375, 0.0, -0.375, 0.0, -0.375, 0.0, -0.375, 0.0, -0.375, 0.0, -0.375, 0.0, -0.375, 0.0, -0.375, 0.0, -0.375, 0.0, -0.375, 0.0, -0.375, 0.0, -0.375, 0.0, -0.375, 0.0, -0.375, 0.0, -0.375, 0.0, -0.375, 0.0, -0.375, 0.0, -0.375, 0.0, -0.375, 0.0, -0.375, 0.0, -0.375, 0.0, -0.375, 0.0, -0.375, 0.0, -0.375, 0.0, -0.375, 0.0, -0.375, 0.0, -0.375, 0.0, -0.375, 0.0, -0.375, 0.0, -0.375, 0.0, -0.375, 0.0, -0.375, 0.0, -0.375, 0.0, -0.375, 0.0, -0.375, 0.0, -0.375, 0.0, -0.375, 0.0, -0.375, 0.0, -0.375, 0.0, -0.375, 0.0, -0.375, 0.0, -0.375, 0.0, -0.375, 0.0, -0.375, 0.0, -0.375, 0.0, -0.375, 0.0, -0.375, 0.0, -0.375, 0.0, -0.375, 0.0, -0.375, 0.0, -0.375, 0.0, -0.375, 0.0, -0.375, 0.0, -0.375, 0.0, -0.375, 0.0, -0.375, 0.0, -0.375, 0.0, -0.375, 0.0, -0.375, 0.0, -0.375, 0.0, -0.375, 0.0, -0.375, 0.0, -0.375, 0.0, -0.375, 0.0, -0.375, 0.0, -0.375, 0.0, -0.375, 0.0, -0.375, 0.0, -0.375, 0.0, -0.375, 0.0, -0.375, 0.0, -0.375, 0.0, -0.375, 0.0, -0.375, 0.0, -0.375, 0.0, -0.375, 0.0, -0.375, 0.0, -0.375, 0.0, -0.375, 0.0, -0.375, 0.0, -0.375, 0.0, -0.375, 0.0, -0.375, 0.0, -0.375, 0.0, -0.375, 0.0, -0.375, 0.0, -0.375, 0.0, -0.375, 0.0, -0.375, 0.0, -0.375, 0.0, -0.375, 0.0, -0.375, 0.0, -0.375, 0.0, -0.375, 0.0, -0.375, 0.0, -0.375, 0.0, -0.375, 0.0, -0.375, 0.0, -0.375, 0.0, -0.375, 0.0, -0.375, 0.0, -0.375, 0.0, -0.375, 0.0, -0.375, 0.0, -0.375, 0.0, -0.375, 0.0, -0.375, 0.0, -0.375, 0.0, -0.375, 0.0, -0.375, 0.0, -0.375, 0.0, -0.375, 0.0, -0.375, 0.0, -0.375, 0.0, -0.375, 0.0, -0.375, 0.0, -0.375, 0.0, -0.375, 0.0, -0.375, 0.0, -0.375, 0.0, -0.375, 0.0, -0.375, 0.0, -0.375, 0.0, -0.375, 0.0, -0.375, 0.0, -0.375, 0.0, -0.375, 0.0, -0.375, 0.0, -0.375, 0.0, -0.375, 0.0, -0.375, 0.0, -0.375, 0.0, -0.375, 0.0, -0.375, 0.0, -0.375, 0.0, -0.375, 0.0, -0.375, 0.0, -0.375, 0.0, -0.375, 0.0, -0.375, 0.0, -0.375, 0.0, -0.375, 0.0, -0.375, 0.0, -0.375, 0.0, -0.375, 0.0, -0.375, 0.0, -0.375, 0.0, -0.375, 0.0, -0.375, 0.0, -0.375, 0.0, -0.375, 0.0, -0.375, 0.0, -0.375, 0.0, -0.375, 0.0, -0.375, 0.0, -0.375, 0.0, -0.375, 0.0, -0.375, 0.0, -0.375, 0.0, -0.375, 0.0, -0.375, 0.0, -0.375, 0.0, -0.375, 0.0, -0.375, 0.0, -0.375, 0.0, -0.375, 0.0, -0.375, 0.0, -0.375, 0.0, -0.375, 0.0, -0.375, 0.0, -0.375, 0.0, -0.375, 0.0, -0.375, 0.0, -0.375, 0.0, -0.375, 0.0, -0.375, 0.0, -0.375, 0.0, -0.375, 0.0, -0.375, 0.0, -0.375, 0.0, -0.375, 0.0, -0.375, 0.0, -0.375, 0.0, -0.375, 0.0, -0.375, 0.0, -0.375, 0.0, -0.375, 0.0, -0.375, 0.0, -0.375, 0.0, -0.375, 0.0, -0.375, 0.0, -0.375, 0.0, -0.375, 0.0, -0.375, 0.0, -0.375, 0.0, -0.375, 0.0, -0.375, 0.0, -0.375, 0.0, -0.375, 0.0, -0.375, 0.0, -0.375, 0.0, -0.375, 0.0, -0.375, 0.0, -0.375, 0.0, -0.375, 0.0, -0.375, 0.0, -0.375, 0.0, -0.375, 0.0, -0.375, 0.0, -0.375, 0.0, -0.375, 0.0, -0.375, 0.0, -0.375, 0.0, -0.375, 0.0, -0.375, 0.0, -0.375, 0.0, -0.375, 0.0, -0.375, 0.0, -0.375, 0.0, -0.375, 0.0, -0.375, 0.0, -0.375, 0.0, -0.375, 0.0, -0.375, 0.0, -0.375, 0.0, -0.375, 0.0, -0.375, 0.0, -0.375, 0.0, -0.375, 0.0, -0.375, 0.0, -0.375, 0.0, -0.375, 0.0, -0.375, 0.0, -0.375, 0.0, 1.15, -0.2257, 1.474, -0.3118, 1.506, -0.1111, 1.211, -0.03129, -0.8173, 1.23, -0.5217, 1.15, -0.5551, 1.422, -0.7592, 1.3, 1.82, 0.9744, 1.788, 0.7738, 1.791, 0.7737, 1.824, 0.9739, 1.531, -0.1609, 1.499, -0.3612, 1.783, -0.4115, 1.783, -0.1934, 1.553, 0.0152, 1.804, -0.01723, 1.796, 0.1301, 1.618, 0.09383, 0.6228, 1.064, 0.8269, 1.186, 0.8248, 1.19, 0.6207, 1.067, 1.312, 1.067, 1.373, 1.262, 1.37, 1.263, 1.309, 1.068, 1.606, -0.07055, 1.81, 0.05176, 1.808, 0.05532, 1.604, -0.06699, 1.168, 0.427, 1.229, 0.6215, 1.159, 0.647, 1.164, 0.4281, 1.355, 0.948, 1.413, 1.018, 1.412, 1.019, 1.354, 0.949, 0.3154, 1.032, 0.5196, 1.154, 0.4658, 1.394, 0.3349, 1.125, 0.3634, 1.228, 0.3575, 1.447, 0.09104, 1.466, 0.07255, 1.268, 1.072, -0.2769, 1.13, -0.207, 1.166, -0.03297, 1.119, 0.002803, 1.502, 0.2061, 1.178, 0.2921, 1.093, 0.02768, 1.454, -0.07388, 1.386, 1.74, 2.386, 1.74, 2.386, 2.74, 1.386, 2.74, 0.325, 1.733, 1.325, 1.733, 1.325, 2.733, 0.325, 2.733, -1.219, 1.761, -0.2194, 1.761, -0.2194, 2.761, -1.219, 2.761, -1.378, 1.79, -0.3782, 1.79, -0.3782, 2.79, -1.378, 2.79, 0.9457, -1.747, 1.946, -1.747, 1.946, -0.7472, 0.9457, -0.7472, 1.343, -1.726, 2.343, -1.726, 2.343, -0.7261, 1.343, -0.7261, 1.031, 1.209, 1.25, 1.151, 1.272, 1.286, 1.072, 1.34, 1.544, -0.4562, 1.734, -0.5333, 1.734, -0.3499, 1.588, -0.4145, 0.06668, 0.1696, 0.04459, 0.03428, 0.047, 0.03422, 0.06905, 0.1693, 1.238, 0.8139, 1.216, 0.6789, 1.408, 0.6449, 1.408, 0.7921, -0.4866, 1.372, -0.318, 1.341, -0.318, 1.441, -0.4397, 1.423, 1.892, 0.05052, 2.037, 0.1151, 2.036, 0.1176, 1.89, 0.05306, 1.215, 0.8708, 1.256, 1.002, 1.254, 1.003, 1.213, 0.8716, 2.042, 0.8633, 2.188, 0.9279, 2.186, 0.9304, 2.041, 0.8658, 0.1666, 1.076, 0.2077, 1.207, 0.1603, 1.224, 0.1643, 1.077, 0.3172, 0.6147, 0.3615, 0.6564, 0.3608, 0.6572, 0.3165, 0.6155, 1.507, 0.1895, 1.652, 0.254, 1.636, 0.4179, 1.527, 0.2496, 0.9653, 1.267, 0.9614, 1.414, 0.7816, 1.428, 0.7691, 1.294, -0.7732, 0.0237, -0.729, 0.06538, -0.6909, 0.178, -0.7192, 0.2056, -0.2564, 1.239, -0.4835, 1.236, -0.491, 1.048, -0.2364, 1.048, -0.004387, -0.805, -0.00153, -0.5769, -0.288, -0.577, -0.288, -0.805, 1.427, 1.326, 1.436, 1.563, 1.14, 1.554, 1.14, 1.326, 0.07863, 1.534, -0.2665, 1.534, -0.2049, 1.235, 0.03566, 1.241, 0.4047, 1.499, 0.4382, 1.217, 0.721, 1.239, 0.7083, 1.466, 1.287, 0.3194, 1.515, 0.3321, 1.515, 0.5604, 1.275, 0.5471, 1.162, -0.5439, 1.507, -0.5439, 1.474, -0.3095, 1.248, -0.2736, -1.14, 1.888, -0.1403, 1.888, -0.1403, 2.888, -1.14, 2.888, 0.2454, 1.74, 1.245, 1.74, 1.245, 2.74, 0.2454, 2.74, 0.06495, 1.86, 1.065, 1.86, 1.065, 2.86, 0.06495, 2.86, 0.3031, 1.768, 1.303, 1.768, 1.303, 2.768, 0.3031, 2.768, 0.1588, 1.874, 1.159, 1.874, 1.159, 2.874, 0.1588, 2.874, 1.22, 2.008, 2.22, 2.008, 2.22, 3.008, 1.22, 3.008, 1.566, 1.472, 2.566, 1.472, 2.566, 2.472, 1.566, 2.472, -1.227, 1.656, -0.2269, 1.656, -0.2269, 2.656, -1.227, 2.656, 0.0, 0.0, 1.0, 0.0, 1.0, 1.0, 0.0, 1.0, 0.0, 0.0, 1.0, 0.0, 1.0, 1.0, 0.0, 1.0, 0.0, 0.0, 1.0, 0.0, 1.0, 1.0, 0.0, 1.0, 0.0, 0.0, 1.0, 0.0, 1.0, 1.0, 0.0, 1.0, 0.0, 0.0, 1.0, 0.0, 1.0, 1.0, 0.0, 1.0, 0.0, 0.0, 1.0, 0.0, 1.0, 1.0, 0.0, 1.0, 0.0, 0.0, 1.0, 0.0, 1.0, 1.0, 0.0, 1.0, 0.0, 0.0, 1.0, 0.0, 1.0, 1.0, 0.0, 1.0, 0.0, 0.0, 1.0, 0.0, 1.0, 1.0, 0.0, 1.0, 0.0, 0.0, 1.0, 0.0, 1.0, 1.0, 0.0, 1.0, 0.0, 0.0, 1.0, 0.0, 1.0, 1.0, 0.0, 1.0, 0.0, 0.0, 1.0, 0.0, 1.0, 1.0, 0.0, 1.0, 0.0, 0.0, 1.0, 0.0, 1.0, 1.0, 0.0, 1.0, 0.0, 0.0, 1.0, 0.0, 1.0, 1.0, 0.0, 1.0, 0.0, 0.0, 1.0, 0.0, 1.0, 1.0, 0.0, 1.0, 0.0, 0.0, 1.0, 0.0, 1.0, 1.0, 0.0, 1.0, 0.0, 0.0, 1.0, 0.0, 1.0, 1.0, 0.0, 1.0, 0.0, 0.0, 1.0, 0.0, 1.0, 1.0, 0.0, 1.0, 0.0, 0.0, 1.0, 0.0, 1.0, 1.0, 0.0, 1.0, 0.0, 0.0, 1.0, 0.0, 1.0, 1.0, 0.0, 1.0, 0.0, 0.0, 1.0, 0.0, 1.0, 1.0, 0.0, 1.0, 0.0, 0.0, 1.0, 0.0, 1.0, 1.0, 0.0, 1.0, 0.0, 0.0, 1.0, 0.0, 1.0, 1.0, 0.0, 1.0, 0.0, 0.0, 1.0, 0.0, 1.0, 1.0, 0.0, 1.0, 0.0, 0.0, 1.0, 0.0, 1.0, 1.0, 0.0, 1.0, 0.0, 0.0, 1.0, 0.0, 1.0, 1.0, 0.0, 1.0, 0.0, 0.0, 1.0, 0.0, 1.0, 1.0, 0.0, 1.0, 0.0, 0.0, 1.0, 0.0, 1.0, 1.0, 0.0, 1.0, 0.0, 0.0, 1.0, 0.0, 1.0, 1.0, 0.0, 1.0, 0.0, 0.0, 1.0, 0.0, 1.0, 1.0, 0.0, 1.0, 0.0, 0.0, 1.0, 0.0, 1.0, 1.0, 0.0, 1.0, 0.0, 0.0, 1.0, 0.0, 1.0, 1.0, 0.0, 1.0, 0.0, 0.0, 1.0, 0.0, 1.0, 1.0, 0.0, 1.0, 0.0, 0.0, 1.0, 0.0, 1.0, 1.0, 0.0, 1.0, -0.7457, 3.272, -0.6482, 3.263, -0.5544, 3.234, -0.4679, 3.188, -0.3922, 3.126, -0.33, 3.05, -0.2838, 2.964, -0.2553, 2.87, -0.2457, 2.772, -0.2553, 2.675, -0.2838, 2.581, -0.33, 2.495, -0.3922, 2.419, -0.4679, 2.357, -0.5544, 2.31, -0.6482, 2.282, -0.7457, 2.272, -0.8433, 2.282, -0.9371, 2.31, -1.023, 2.357, -1.099, 2.419, -1.161, 2.495, -1.208, 2.581, -1.236, 2.675, -1.246, 2.772, -1.236, 2.87, -1.208, 2.964, -1.161, 3.05, -1.099, 3.126, -1.023, 3.188, -0.9371, 3.234, -0.8433, 3.263, 0.0, 0.0, 1.0, 0.0, 1.0, 1.0, 0.0, 1.0, 0.0, 0.0, 1.0, 0.0, 1.0, 1.0, 0.0, 1.0, 7.212, 0.6266, 7.309, 0.617, 7.403, 0.5885, 7.49, 0.5423, 7.565, 0.4801, 7.628, 0.4044, 7.674, 0.3179, 7.702, 0.2241, 7.712, 0.1266, 7.702, 0.02905, 7.674, -0.06475, 7.628, -0.1512, 7.565, -0.227, 7.49, -0.2891, 7.403, -0.3353, 7.309, -0.3638, 7.212, -0.3734, 7.114, -0.3638, 7.02, -0.3353, 6.934, -0.2891, 6.858, -0.227, 6.796, -0.1512, 6.75, -0.06475, 6.721, 0.02905, 6.712, 0.1266, 6.721, 0.2241, 6.75, 0.3179, 6.796, 0.4044, 6.858, 0.4802, 6.934, 0.5423, 7.02, 0.5885, 7.114, 0.617, -0.8444, 1.747, 0.1556, 1.747, 0.1556, 2.747, -2.446, 1.837, -1.446, 1.837, -1.446, 2.837, 1.891, 1.811, 2.891, 1.811, 2.891, 2.811, 1.591, 2.326, 2.591, 2.326, 2.591, 3.326, 0.7638, 2.521, 1.764, 2.521, 1.764, 3.521, -0.3364, 2.619, 0.6636, 2.619, 0.6636, 3.619, 0.2637, 2.645, 1.264, 2.645, 1.264, 3.645, 0.7547, 1.979, 1.755, 1.979, 1.755, 2.979, 2.055, 2.326, 3.055, 2.326, 3.055, 3.326, 1.691, 1.589, 2.316, 1.589, 2.316, 2.589, 1.764, 1.101, 2.764, 1.101, 2.764, 2.101, 0.02165, 1.832, 1.022, 1.832, 1.022, 2.832, 0.6928, 2.078, 1.693, 2.078, 1.693, 3.078, 1.491, 2.619, 2.491, 2.619, 2.116, 3.619, -1.941, 0.9582, -1.316, 0.9582, -0.9414, 1.958, -0.3753, 1.867, 0.6247, 1.867, 0.6247, 2.867, -1.075, 2.191, -0.07533, 2.191, -0.07533, 3.191, -2.62, 1.508, -1.62, 1.508, -1.62, 2.508, -0.6856, 2.1, 0.3144, 2.1, 0.3144, 3.1, 1.263, 1.768, 2.263, 1.768, 2.263, 2.768, 0.7073, 2.114, 1.707, 2.114, 1.707, 3.114, 0.4691, 2.022, 1.469, 2.022, 1.469, 3.022, 0.7433, 2.085, 1.743, 2.085, 1.743, 3.085, 0.7, 1.966, 1.7, 1.966, 1.7, 2.966, 1.674, 1.303, 2.674, 1.303, 2.674, 2.303, -0.02165, 1.923, 0.9783, 1.923, 0.9783, 2.923, 0.1083, 1.973, 1.108, 1.973, 1.108, 2.973, 0.2309, 1.811, 1.231, 1.811, 1.231, 2.811, 0.07217, 1.853, 1.072, 1.853, 1.072, 2.853, 0.6062, 1.994, 1.606, 1.994, 1.606, 2.994, 0.05774, 1.853, 1.058, 1.853, 1.058, 2.853, -0.0433, 1.853, 0.9567, 1.853, 0.9567, 2.853, 1.205, 1.754, 2.205, 1.754, 2.205, 2.754, 1.516, 1.31, 2.516, 1.31, 2.516, 2.31, 1.443, 1.691, 2.443, 1.691, 2.443, 2.691, 1.415, 1.712, 2.415, 1.712, 2.415, 2.712, -1.335, 1.782, -0.7101, 1.782, -0.3351, 2.782, 1.061, 1.888, 2.436, 1.888, 2.436, 2.888, 1.552, 1.684, 2.927, 1.684, 2.927, 2.684, 0.3972, 1.775, 1.772, 1.775, 1.772, 2.775, 1.508, 1.881, 2.508, 1.881, 2.508, 2.881, 1.624, 1.296, 2.624, 1.296, 2.624, 2.296, 1.422, 1.423, 2.422, 1.423, 2.422, 2.423, 1.443, 1.635, 2.443, 1.635, 2.443, 2.635, 1.234, 1.846, 2.234, 1.846, 2.234, 2.846, 1.364, 1.98, 2.364, 1.98, 2.364, 2.98, -1.494, 1.635, -0.4939, 1.635, -0.4939, 2.635, -1.754, 1.867, -0.7537, 1.867, -0.7537, 2.867, -1.552, 1.93, -0.5516, 1.93, -0.5516, 2.93, -1.566, 1.761, -0.5661, 1.761, -0.5661, 2.761, 1.953, 0.5148, 2.953, 0.5148, 3.328, 1.515, 0.2673, 1.881, 1.267, 1.881, 1.267, 2.881, 1.357, 2.092, 2.732, 2.092, 2.357, 3.092, -1.465, 1.839, -0.465, 1.839, -0.465, 2.839, -1.22, 1.635, -0.2197, 1.635, -0.2197, 2.635, -1.768, 1.952, -0.7682, 1.952, -0.7682, 2.952, -1.97, 2.029, -0.9702, 2.029, -0.9702, 3.029, -1.422, 1.867, -0.4217, 1.867, -0.4217, 2.867, -1.018, 1.768, -0.01759, 1.768, -0.01759, 2.768, -1.075, 1.994, -0.07533, 1.994, -0.07533, 2.994, -1.09, 1.902, -0.08976, 1.902, -0.08976, 2.902, -0.8372, 1.853, 0.1628, 1.853, 0.1628, 2.853, -1.162, 1.754, -0.1619, 1.754, -0.1619, 2.754, -1.162, 1.846, -0.1619, 1.846, -0.1619, 2.846, -1.01, 1.811, -0.01037, 1.811, -0.01037, 2.811, 1.696, 1.233, 2.321, 1.233, 2.696, 2.233, 1.14, 1.775, 2.14, 1.775, 1.765, 2.775, 0.05052, 1.782, 1.051, 1.782, 0.6755, 2.782, -0.7361, 1.782, 0.2639, 1.782, 0.2639, 2.782, -0.6856, 1.74, 0.3144, 1.74, 0.3144, 2.74, -0.3103, 1.649, 0.6897, 1.649, 0.6897, 2.649, 0.0, 0.0, 1.0, 0.0, 1.0, 1.0, 0.0, 0.0, 1.0, 0.0, 1.0, 1.0, 0.0, 0.0, 1.0, 0.0, 1.0, 1.0, 0.0, 0.0, 1.0, 0.0, 1.0, 1.0, 0.0, 0.0, 1.0, 0.0, 1.0, 1.0, 0.0, 0.0, 1.0, 0.0, 1.0, 1.0, 0.0, 0.0, 1.0, 0.0, 1.0, 1.0, 0.0, 0.0, 1.0, 0.0, 1.0, 1.0, 0.0, 0.0, 1.0, 0.0, 1.0, 1.0, 0.0, 0.0, 1.0, 0.0, 1.0, 1.0, 0.0, 1.0, 0.0, 0.0, 1.0, 0.0, 1.0, 1.0, 0.0, 1.0, 0.0, 0.0, 1.0, 0.0, 1.0, 1.0, 0.0, 1.0, 0.0, 0.0, 1.0, 0.0, 1.0, 1.0, 0.0, 1.0, 0.0, 0.0, 1.0, 0.0, 1.0, 1.0, 0.0, 1.0, 0.0, 0.0, 1.0, 0.0, 1.0, 1.0, 0.0, 1.0, 0.0, 0.0, 1.0, 0.0, 1.0, 1.0, 0.0, 1.0, 0.0, 0.0, 1.0, 0.0, 1.0, 1.0, 0.0, 1.0, 0.0, 0.0, 1.0, 0.0, 1.0, 1.0, 0.0, 1.0, 0.0, 0.0, 1.0, 0.0, 1.0, 1.0, 0.0, 1.0, 0.0, 0.0, 1.0, 0.0, 1.0, 1.0, 0.0, 1.0, 0.0, 0.0, 1.0, 0.0, 1.0, 1.0, 0.0, 1.0, 0.0, 0.0, 1.0, 0.0, 1.0, 1.0, 0.0, 1.0, 0.0, 0.0, 1.0, 0.0, 1.0, 1.0, 0.0, 1.0, 0.0, 0.0, 1.0, 0.0, 1.0, 1.0, 0.0, 1.0, 0.0, 0.0, 1.0, 0.0, 1.0, 1.0, 0.0, 1.0, 0.0, 0.0, 1.0, 0.0, 1.0, 1.0, 0.0, 1.0, 0.0, 0.0, 1.0, 0.0, 1.0, 1.0, 0.0, 1.0, 0.0, 0.0, 1.0, 0.0, 1.0, 1.0, 0.0, 1.0, 0.0, 0.0, 1.0, 0.0, 1.0, 1.0, 0.0, 1.0, 0.0, 0.0, 1.0, 0.0, 1.0, 1.0, 0.0, 1.0, 0.0, 0.0, 1.0, 0.0, 1.0, 1.0, 0.0, 1.0, 0.0, 0.0, 1.0, 0.0, 1.0, 1.0, 0.0, 1.0, 0.0, 0.0, 1.0, 0.0, 1.0, 1.0, 0.0, 1.0, 0.0, 0.0, 1.0, 0.0, 1.0, 1.0, 0.0, 1.0, 0.0, 0.0, 1.0, 0.0, 1.0, 1.0, 0.0, 1.0, 0.0, 0.0, 1.0, 0.0, 1.0, 1.0, 0.0, 1.0, 0.0, 0.0, 1.0, 0.0, 1.0, 1.0, 0.0, 1.0, 0.0, 0.0, 1.0, 0.0, 1.0, 1.0, 0.0, 1.0, 0.0, 0.0, 1.0, 0.0, 1.0, 1.0, 0.0, 1.0, 0.4423, 2.719, 0.5398, 2.709, 0.6336, 2.681, 0.72, 2.635, 0.7958, 2.573, 0.858, 2.497, 0.9042, 2.41, 0.9327, 2.317, 0.9423, 2.219, 0.9327, 2.122, 0.9042, 2.028, 0.858, 1.941, 0.7958, 1.866, 0.72, 1.803, 0.6336, 1.757, 0.5398, 1.729, 0.4423, 1.719, 0.3447, 1.729, 0.2509, 1.757, 0.1645, 1.803, 0.08871, 1.866, 0.02653, 1.941, -0.01968, 2.028, -0.04813, 2.122, -0.05774, 2.219, -0.04813, 2.317, -0.01968, 2.41, 0.02653, 2.497, 0.08871, 2.573, 0.1645, 2.635, 0.2509, 2.681, 0.3447, 2.709, 0.0, 0.0, 1.0, 0.0, 1.0, 1.0, 0.0, 1.0, 0.0, 0.0, 1.0, 0.0, 1.0, 1.0, 0.0, 1.0, 0.4495, 2.691, 0.547, 2.681, 0.6408, 2.653, 0.7273, 2.607, 0.803, 2.544, 0.8652, 2.469, 0.9114, 2.382, 0.9399, 2.288, 0.9495, 2.191, 0.9399, 2.093, 0.9114, 2.0, 0.8652, 1.913, 0.803, 1.837, 0.7273, 1.775, 0.6408, 1.729, 0.547, 1.7, 0.4495, 1.691, 0.3519, 1.7, 0.2581, 1.729, 0.1717, 1.775, 0.09593, 1.837, 0.03375, 1.913, -0.01246, 2.0, -0.04091, 2.093, -0.05052, 2.191, -0.04091, 2.288, -0.01246, 2.382, 0.03375, 2.469, 0.09593, 2.544, 0.1717, 2.607, 0.2581, 2.653, 0.3519, 2.681])
me_icosphere.materials.append(mat_material)
me_icosphere.materials.append(mat_blind)
me_icosphere.materials.append(mat_boot_2_004)
me_icosphere.use_remesh_preserve_volume = False
me_icosphere.use_remesh_preserve_attributes = False
me_icosphere.use_mirror_vertex_groups = False
me_icosphere.update()

# ---- objects
ob_icosphere = bpy.data.objects.new('Icosphere', me_icosphere)
ob_camera = bpy.data.objects.new('Camera', cam_camera)

# ---- transforms, parenting, visibility, modifiers, constraints
ob_icosphere.location = (0.251, -0.4156, 6.773)
ob_icosphere.scale = (3.722, 3.722, 3.722)
ob_icosphere.lineart.crease_threshold = 0.0
ob_camera.location = (7.481, -6.508, 5.344)
ob_camera.rotation_euler = (1.109, 0.01082, 0.8149)
ob_camera.lock_rotations_4d = False
ob_camera.empty_display_type = 'ARROWS'
ob_camera.color = (0.0, 0.0, 0.0, 0.0)
ob_camera.display_type = 'WIRE'
ob_camera.lineart.crease_threshold = 0.0

# ---- collection membership
col_collection_1.objects.link(ob_icosphere)
col_collection_1.objects.link(ob_camera)

# ---- scene / render settings (as saved in the file)
scene.camera = ob_camera
scene.frame_start = 1; scene.frame_end = 250; scene.frame_set(195)
scene.render.engine = 'CYCLES'
scene.render.resolution_percentage = 50
scene.render.dither_intensity = 0.0
scene.cycles.use_denoising = False
scene.cycles.samples = 10
scene.cycles.sampling_pattern = 'TABULATED_SOBOL'
scene.cycles.light_sampling_threshold = 0.0
scene.cycles.use_adaptive_sampling = False
scene.cycles.use_light_tree = False
scene.cycles.blur_glossy = 0.0
scene.cycles.pixel_filter_type = 'GAUSSIAN'
scene.cycles.sample_clamp_indirect = 0.0
scene.view_settings.view_transform = 'Standard'
bpy.context.view_layer.update()

# ---- added for rendering (the .blend has no usable light): sun
light_auto_sun = bpy.data.lights.new('AutoSun', 'SUN')
light_auto_sun.energy = 3.0
light_auto_sun.angle = 0.0523599
ob_auto_sun = bpy.data.objects.new('AutoSun', light_auto_sun)
scene.collection.objects.link(ob_auto_sun)
ob_auto_sun.rotation_euler = (0.872665, 0.174533, 0.523599)
bpy.context.view_layer.update()
